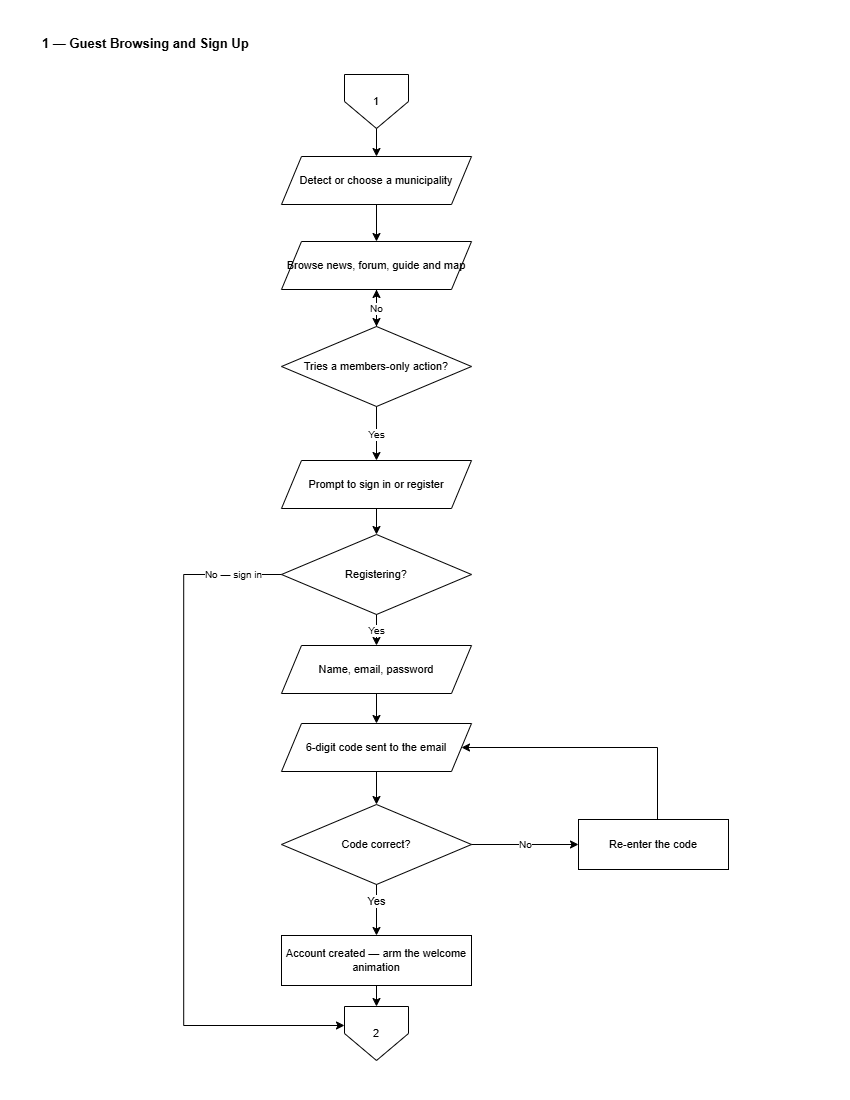

The diagram above was exported from draw.io. Its source (the exported page's mxGraphModel, read from the mxfile embedded in the PNG):
<mxGraphModel dx="2060" dy="1068" grid="0" gridSize="10" guides="1" tooltips="1" connect="1" arrows="1" fold="1" page="1" pageScale="1" pageWidth="850" pageHeight="1100" math="0" shadow="0">
  <root>
    <mxCell id="0" />
    <mxCell id="1" parent="0" />
    <mxCell id="C1-title" parent="1" style="text;html=1;align=left;verticalAlign=middle;strokeColor=none;fillColor=none;fontSize=13;fontStyle=1;fontColor=#000000;" value="1 — Guest Browsing and Sign Up" vertex="1">
      <mxGeometry height="26" width="700" x="40" y="30" as="geometry" />
    </mxCell>
    <mxCell id="C1-i" parent="1" style="shape=offPageConnector;whiteSpace=wrap;html=1;size=0.5;fillColor=#FFFFFF;strokeColor=#000000;fontColor=#000000;fontSize=11;" value="1" vertex="1">
      <mxGeometry height="54" width="64" x="344" y="74" as="geometry" />
    </mxCell>
    <mxCell id="C1-det" parent="1" style="shape=parallelogram;perimeter=parallelogramPerimeter;fixedSize=1;whiteSpace=wrap;html=1;fillColor=#FFFFFF;strokeColor=#000000;fontColor=#000000;fontSize=11;" value="Detect or choose&amp;#10;a municipality" vertex="1">
      <mxGeometry height="48" width="190" x="281" y="156" as="geometry" />
    </mxCell>
    <mxCell id="C1-brw" parent="1" style="shape=parallelogram;perimeter=parallelogramPerimeter;fixedSize=1;whiteSpace=wrap;html=1;fillColor=#FFFFFF;strokeColor=#000000;fontColor=#000000;fontSize=11;" value="Browse news, forum,&amp;#10;guide and map" vertex="1">
      <mxGeometry height="48" width="190" x="281" y="241" as="geometry" />
    </mxCell>
    <mxCell id="C1-act" parent="1" style="rhombus;whiteSpace=wrap;html=1;fillColor=#FFFFFF;strokeColor=#000000;fontColor=#000000;fontSize=11;" value="Tries a members-only&amp;#10;action?" vertex="1">
      <mxGeometry height="80" width="190" x="281" y="326" as="geometry" />
    </mxCell>
    <mxCell id="C1-gate" parent="1" style="shape=parallelogram;perimeter=parallelogramPerimeter;fixedSize=1;whiteSpace=wrap;html=1;fillColor=#FFFFFF;strokeColor=#000000;fontColor=#000000;fontSize=11;" value="Prompt to sign in&amp;#10;or register" vertex="1">
      <mxGeometry height="48" width="190" x="281" y="460" as="geometry" />
    </mxCell>
    <mxCell id="C1-reg" parent="1" style="rhombus;whiteSpace=wrap;html=1;fillColor=#FFFFFF;strokeColor=#000000;fontColor=#000000;fontSize=11;" value="Registering?" vertex="1">
      <mxGeometry height="80" width="190" x="281" y="534" as="geometry" />
    </mxCell>
    <mxCell id="C1-form" parent="1" style="shape=parallelogram;perimeter=parallelogramPerimeter;fixedSize=1;whiteSpace=wrap;html=1;fillColor=#FFFFFF;strokeColor=#000000;fontColor=#000000;fontSize=11;" value="Name, email, password" vertex="1">
      <mxGeometry height="48" width="190" x="281" y="645" as="geometry" />
    </mxCell>
    <mxCell id="C1-otp" parent="1" style="shape=parallelogram;perimeter=parallelogramPerimeter;fixedSize=1;whiteSpace=wrap;html=1;fillColor=#FFFFFF;strokeColor=#000000;fontColor=#000000;fontSize=11;" value="6-digit code sent&amp;#10;to the email" vertex="1">
      <mxGeometry height="48" width="190" x="281" y="723" as="geometry" />
    </mxCell>
    <mxCell id="HxZNfYVukuwPpMqeNyrz-4" edge="1" parent="1" source="C1-ok" style="edgeStyle=orthogonalEdgeStyle;rounded=0;orthogonalLoop=1;jettySize=auto;html=1;entryX=0.5;entryY=0;entryDx=0;entryDy=0;" target="C1-mk">
      <mxGeometry relative="1" as="geometry" />
    </mxCell>
    <mxCell id="HxZNfYVukuwPpMqeNyrz-5" connectable="0" parent="HxZNfYVukuwPpMqeNyrz-4" style="edgeLabel;html=1;align=center;verticalAlign=middle;resizable=0;points=[];" value="Yes" vertex="1">
      <mxGeometry relative="1" x="-0.3938" y="-1" as="geometry">
        <mxPoint as="offset" />
      </mxGeometry>
    </mxCell>
    <mxCell id="C1-ok" parent="1" style="rhombus;whiteSpace=wrap;html=1;fillColor=#FFFFFF;strokeColor=#000000;fontColor=#000000;fontSize=11;" value="Code correct?" vertex="1">
      <mxGeometry height="80" width="190" x="281" y="804" as="geometry" />
    </mxCell>
    <mxCell id="C1-retry" parent="1" style="rounded=0;whiteSpace=wrap;html=1;fillColor=#FFFFFF;strokeColor=#000000;fontColor=#000000;fontSize=11;" value="Re-enter the code" vertex="1">
      <mxGeometry height="50" width="150" x="578" y="819" as="geometry" />
    </mxCell>
    <mxCell id="C1-mk" parent="1" style="rounded=0;whiteSpace=wrap;html=1;fillColor=#FFFFFF;strokeColor=#000000;fontColor=#000000;fontSize=11;" value="Account created —&amp;#10;arm the welcome animation" vertex="1">
      <mxGeometry height="50" width="190" x="281" y="935" as="geometry" />
    </mxCell>
    <mxCell id="C1-in" parent="1" style="shape=offPageConnector;whiteSpace=wrap;html=1;size=0.5;fillColor=#FFFFFF;strokeColor=#000000;fontColor=#000000;fontSize=11;" value="2" vertex="1">
      <mxGeometry height="54" width="64" x="344" y="1006" as="geometry" />
    </mxCell>
    <mxCell id="C1-e0" edge="1" parent="1" source="C1-i" style="edgeStyle=orthogonalEdgeStyle;rounded=0;html=1;strokeColor=#000000;endArrow=classic;fontSize=10;" target="C1-det" value="">
      <mxGeometry relative="1" as="geometry" />
    </mxCell>
    <mxCell id="C1-e1" edge="1" parent="1" source="C1-det" style="edgeStyle=orthogonalEdgeStyle;rounded=0;html=1;strokeColor=#000000;endArrow=classic;fontSize=10;" target="C1-brw" value="">
      <mxGeometry relative="1" as="geometry" />
    </mxCell>
    <mxCell id="C1-e2" edge="1" parent="1" source="C1-brw" style="edgeStyle=orthogonalEdgeStyle;rounded=0;html=1;strokeColor=#000000;endArrow=classic;fontSize=10;" target="C1-act" value="">
      <mxGeometry relative="1" as="geometry" />
    </mxCell>
    <mxCell id="C1-e3" edge="1" parent="1" source="C1-act" style="edgeStyle=orthogonalEdgeStyle;rounded=0;html=1;strokeColor=#000000;endArrow=classic;fontSize=10;" target="C1-gate" value="Yes">
      <mxGeometry relative="1" as="geometry" />
    </mxCell>
    <mxCell id="C1-e4" edge="1" parent="1" source="C1-act" style="edgeStyle=orthogonalEdgeStyle;rounded=0;html=1;strokeColor=#000000;endArrow=classic;fontSize=10;" target="C1-brw" value="No">
      <mxGeometry relative="1" as="geometry" />
    </mxCell>
    <mxCell id="C1-e5" edge="1" parent="1" source="C1-gate" style="edgeStyle=orthogonalEdgeStyle;rounded=0;html=1;strokeColor=#000000;endArrow=classic;fontSize=10;" target="C1-reg" value="">
      <mxGeometry relative="1" as="geometry" />
    </mxCell>
    <mxCell id="C1-e6" edge="1" parent="1" source="C1-reg" style="edgeStyle=orthogonalEdgeStyle;rounded=0;html=1;strokeColor=#000000;endArrow=classic;fontSize=10;" target="C1-form" value="Yes">
      <mxGeometry relative="1" as="geometry" />
    </mxCell>
    <mxCell id="C1-e7" edge="1" parent="1" source="C1-form" style="edgeStyle=orthogonalEdgeStyle;rounded=0;html=1;strokeColor=#000000;endArrow=classic;fontSize=10;" target="C1-otp" value="">
      <mxGeometry relative="1" as="geometry" />
    </mxCell>
    <mxCell id="C1-e8" edge="1" parent="1" source="C1-otp" style="edgeStyle=orthogonalEdgeStyle;rounded=0;html=1;strokeColor=#000000;endArrow=classic;fontSize=10;" target="C1-ok" value="">
      <mxGeometry relative="1" as="geometry" />
    </mxCell>
    <mxCell id="C1-e9" edge="1" parent="1" source="C1-ok" style="edgeStyle=orthogonalEdgeStyle;rounded=0;html=1;strokeColor=#000000;endArrow=classic;fontSize=10;" target="C1-retry" value="No">
      <mxGeometry relative="1" as="geometry" />
    </mxCell>
    <mxCell id="C1-e10" edge="1" parent="1" source="C1-retry" style="edgeStyle=orthogonalEdgeStyle;rounded=0;html=1;strokeColor=#000000;endArrow=classic;fontSize=10;" target="C1-otp" value="">
      <mxGeometry relative="1" as="geometry">
        <Array as="points">
          <mxPoint x="657" y="747.03" />
        </Array>
      </mxGeometry>
    </mxCell>
    <mxCell id="C1-e12" edge="1" parent="1" source="C1-mk" style="edgeStyle=orthogonalEdgeStyle;rounded=0;html=1;strokeColor=#000000;endArrow=classic;fontSize=10;" target="C1-in" value="">
      <mxGeometry relative="1" as="geometry" />
    </mxCell>
    <mxCell id="C1-e13" edge="1" parent="1" source="C1-reg" style="edgeStyle=orthogonalEdgeStyle;rounded=0;html=1;strokeColor=#000000;endArrow=classic;fontSize=10;exitX=0;exitY=0.5;exitDx=0;exitDy=0;" target="C1-in" value="No — sign in">
      <mxGeometry relative="1" x="-0.8675" as="geometry">
        <mxPoint as="offset" />
        <Array as="points">
          <mxPoint x="183.23" y="574.03" />
          <mxPoint x="183.23" y="1025" />
        </Array>
      </mxGeometry>
    </mxCell>
  </root>
</mxGraphModel>